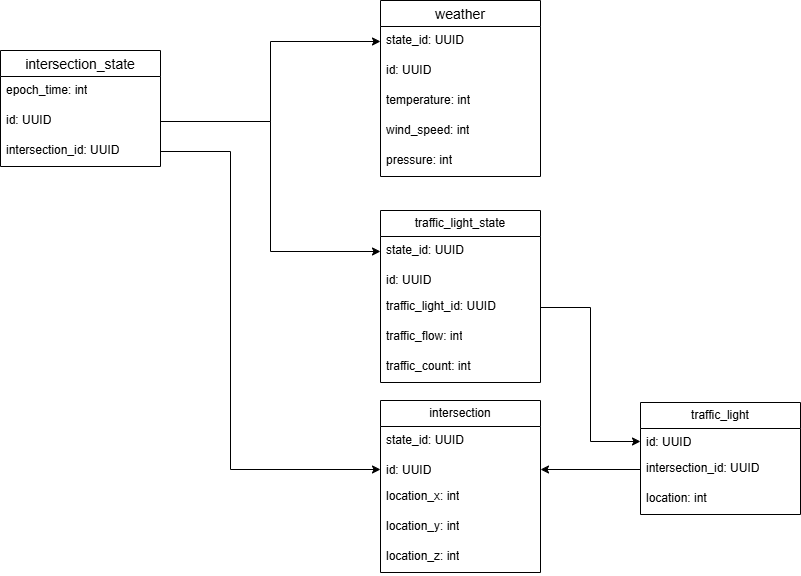

The diagram above was exported from draw.io. Its source (the exported page's mxGraphModel, read from the mxfile embedded in the PNG):
<mxGraphModel dx="1956" dy="1314" grid="1" gridSize="10" guides="1" tooltips="1" connect="1" arrows="1" fold="1" page="0" pageScale="1" pageWidth="850" pageHeight="1100" math="0" shadow="0">
  <root>
    <mxCell id="0" />
    <mxCell id="1" parent="0" />
    <mxCell id="WOPmjiMH-N2qh1XvZ2M9-1" value="intersection_state" style="swimlane;fontStyle=0;childLayout=stackLayout;horizontal=1;startSize=26;horizontalStack=0;resizeParent=1;resizeParentMax=0;resizeLast=0;collapsible=0;marginBottom=0;align=center;fontSize=14;" parent="1" vertex="1">
      <mxGeometry x="-320" y="-120" width="160" height="116" as="geometry" />
    </mxCell>
    <mxCell id="WOPmjiMH-N2qh1XvZ2M9-2" value="epoch_time: int" style="text;strokeColor=none;fillColor=none;spacingLeft=4;spacingRight=4;overflow=hidden;rotatable=0;points=[[0,0.5],[1,0.5]];portConstraint=eastwest;fontSize=12;whiteSpace=wrap;html=1;" parent="WOPmjiMH-N2qh1XvZ2M9-1" vertex="1">
      <mxGeometry y="26" width="160" height="30" as="geometry" />
    </mxCell>
    <mxCell id="WOPmjiMH-N2qh1XvZ2M9-3" value="id: UUID" style="text;strokeColor=none;fillColor=none;spacingLeft=4;spacingRight=4;overflow=hidden;rotatable=0;points=[[0,0.5],[1,0.5]];portConstraint=eastwest;fontSize=12;whiteSpace=wrap;html=1;" parent="WOPmjiMH-N2qh1XvZ2M9-1" vertex="1">
      <mxGeometry y="56" width="160" height="30" as="geometry" />
    </mxCell>
    <mxCell id="WOPmjiMH-N2qh1XvZ2M9-4" value="intersection_id: UUID" style="text;strokeColor=none;fillColor=none;spacingLeft=4;spacingRight=4;overflow=hidden;rotatable=0;points=[[0,0.5],[1,0.5]];portConstraint=eastwest;fontSize=12;whiteSpace=wrap;html=1;" parent="WOPmjiMH-N2qh1XvZ2M9-1" vertex="1">
      <mxGeometry y="86" width="160" height="30" as="geometry" />
    </mxCell>
    <mxCell id="qoEcGyFNT7VxwkKVWC5u-1" value="traffic_light_state" style="swimlane;fontStyle=0;childLayout=stackLayout;horizontal=1;startSize=26;fillColor=none;horizontalStack=0;resizeParent=1;resizeParentMax=0;resizeLast=0;collapsible=0;marginBottom=0;whiteSpace=wrap;html=1;" parent="1" vertex="1">
      <mxGeometry x="60" y="40" width="160" height="172" as="geometry">
        <mxRectangle x="800" y="250" width="70" height="30" as="alternateBounds" />
      </mxGeometry>
    </mxCell>
    <mxCell id="zSkF3JNoZHTw6ylN6cBF-3" value="state_id: UUID" style="text;strokeColor=none;fillColor=none;spacingLeft=4;spacingRight=4;overflow=hidden;rotatable=0;points=[[0,0.5],[1,0.5]];portConstraint=eastwest;fontSize=12;whiteSpace=wrap;html=1;" parent="qoEcGyFNT7VxwkKVWC5u-1" vertex="1">
      <mxGeometry y="26" width="160" height="30" as="geometry" />
    </mxCell>
    <mxCell id="qoEcGyFNT7VxwkKVWC5u-2" value="id: UUID" style="text;strokeColor=none;fillColor=none;align=left;verticalAlign=top;spacingLeft=4;spacingRight=4;overflow=hidden;rotatable=0;points=[[0,0.5],[1,0.5]];portConstraint=eastwest;whiteSpace=wrap;html=1;" parent="qoEcGyFNT7VxwkKVWC5u-1" vertex="1">
      <mxGeometry y="56" width="160" height="26" as="geometry" />
    </mxCell>
    <mxCell id="zSkF3JNoZHTw6ylN6cBF-2" value="traffic_light_id: UUID" style="text;strokeColor=none;fillColor=none;spacingLeft=4;spacingRight=4;overflow=hidden;rotatable=0;points=[[0,0.5],[1,0.5]];portConstraint=eastwest;fontSize=12;whiteSpace=wrap;html=1;" parent="qoEcGyFNT7VxwkKVWC5u-1" vertex="1">
      <mxGeometry y="82" width="160" height="30" as="geometry" />
    </mxCell>
    <mxCell id="zSkF3JNoZHTw6ylN6cBF-6" value="traffic_flow: int" style="text;strokeColor=none;fillColor=none;spacingLeft=4;spacingRight=4;overflow=hidden;rotatable=0;points=[[0,0.5],[1,0.5]];portConstraint=eastwest;fontSize=12;whiteSpace=wrap;html=1;" parent="qoEcGyFNT7VxwkKVWC5u-1" vertex="1">
      <mxGeometry y="112" width="160" height="30" as="geometry" />
    </mxCell>
    <mxCell id="zSkF3JNoZHTw6ylN6cBF-5" value="traffic_count: int" style="text;strokeColor=none;fillColor=none;spacingLeft=4;spacingRight=4;overflow=hidden;rotatable=0;points=[[0,0.5],[1,0.5]];portConstraint=eastwest;fontSize=12;whiteSpace=wrap;html=1;" parent="qoEcGyFNT7VxwkKVWC5u-1" vertex="1">
      <mxGeometry y="142" width="160" height="30" as="geometry" />
    </mxCell>
    <mxCell id="i_RngDffLg9UMBIwxSq6-11" value="weather" style="swimlane;fontStyle=0;childLayout=stackLayout;horizontal=1;startSize=26;horizontalStack=0;resizeParent=1;resizeParentMax=0;resizeLast=0;collapsible=0;marginBottom=0;align=center;fontSize=14;" parent="1" vertex="1">
      <mxGeometry x="60" y="-170" width="160" height="176" as="geometry" />
    </mxCell>
    <mxCell id="i_RngDffLg9UMBIwxSq6-12" value="state_id: UUID" style="text;strokeColor=none;fillColor=none;spacingLeft=4;spacingRight=4;overflow=hidden;rotatable=0;points=[[0,0.5],[1,0.5]];portConstraint=eastwest;fontSize=12;whiteSpace=wrap;html=1;" parent="i_RngDffLg9UMBIwxSq6-11" vertex="1">
      <mxGeometry y="26" width="160" height="30" as="geometry" />
    </mxCell>
    <mxCell id="i_RngDffLg9UMBIwxSq6-13" value="id: UUID" style="text;strokeColor=none;fillColor=none;spacingLeft=4;spacingRight=4;overflow=hidden;rotatable=0;points=[[0,0.5],[1,0.5]];portConstraint=eastwest;fontSize=12;whiteSpace=wrap;html=1;" parent="i_RngDffLg9UMBIwxSq6-11" vertex="1">
      <mxGeometry y="56" width="160" height="30" as="geometry" />
    </mxCell>
    <mxCell id="i_RngDffLg9UMBIwxSq6-14" value="temperature: int" style="text;strokeColor=none;fillColor=none;spacingLeft=4;spacingRight=4;overflow=hidden;rotatable=0;points=[[0,0.5],[1,0.5]];portConstraint=eastwest;fontSize=12;whiteSpace=wrap;html=1;" parent="i_RngDffLg9UMBIwxSq6-11" vertex="1">
      <mxGeometry y="86" width="160" height="30" as="geometry" />
    </mxCell>
    <mxCell id="i_RngDffLg9UMBIwxSq6-15" value="wind_speed: int" style="text;strokeColor=none;fillColor=none;spacingLeft=4;spacingRight=4;overflow=hidden;rotatable=0;points=[[0,0.5],[1,0.5]];portConstraint=eastwest;fontSize=12;whiteSpace=wrap;html=1;" parent="i_RngDffLg9UMBIwxSq6-11" vertex="1">
      <mxGeometry y="116" width="160" height="30" as="geometry" />
    </mxCell>
    <mxCell id="i_RngDffLg9UMBIwxSq6-16" value="pressure: int" style="text;strokeColor=none;fillColor=none;spacingLeft=4;spacingRight=4;overflow=hidden;rotatable=0;points=[[0,0.5],[1,0.5]];portConstraint=eastwest;fontSize=12;whiteSpace=wrap;html=1;" parent="i_RngDffLg9UMBIwxSq6-11" vertex="1">
      <mxGeometry y="146" width="160" height="30" as="geometry" />
    </mxCell>
    <mxCell id="zSkF3JNoZHTw6ylN6cBF-1" style="edgeStyle=orthogonalEdgeStyle;rounded=0;orthogonalLoop=1;jettySize=auto;html=1;exitX=1;exitY=0.5;exitDx=0;exitDy=0;entryX=0;entryY=0.5;entryDx=0;entryDy=0;" parent="1" source="WOPmjiMH-N2qh1XvZ2M9-3" target="i_RngDffLg9UMBIwxSq6-12" edge="1">
      <mxGeometry relative="1" as="geometry" />
    </mxCell>
    <mxCell id="zSkF3JNoZHTw6ylN6cBF-4" style="edgeStyle=orthogonalEdgeStyle;rounded=0;orthogonalLoop=1;jettySize=auto;html=1;exitX=1;exitY=0.5;exitDx=0;exitDy=0;entryX=0;entryY=0.5;entryDx=0;entryDy=0;" parent="1" source="WOPmjiMH-N2qh1XvZ2M9-3" target="zSkF3JNoZHTw6ylN6cBF-3" edge="1">
      <mxGeometry relative="1" as="geometry" />
    </mxCell>
    <mxCell id="zSkF3JNoZHTw6ylN6cBF-7" value="intersection" style="swimlane;fontStyle=0;childLayout=stackLayout;horizontal=1;startSize=26;fillColor=none;horizontalStack=0;resizeParent=1;resizeParentMax=0;resizeLast=0;collapsible=0;marginBottom=0;whiteSpace=wrap;html=1;" parent="1" vertex="1">
      <mxGeometry x="60" y="230" width="160" height="172" as="geometry">
        <mxRectangle x="800" y="250" width="70" height="30" as="alternateBounds" />
      </mxGeometry>
    </mxCell>
    <mxCell id="zSkF3JNoZHTw6ylN6cBF-8" value="state_id: UUID" style="text;strokeColor=none;fillColor=none;spacingLeft=4;spacingRight=4;overflow=hidden;rotatable=0;points=[[0,0.5],[1,0.5]];portConstraint=eastwest;fontSize=12;whiteSpace=wrap;html=1;" parent="zSkF3JNoZHTw6ylN6cBF-7" vertex="1">
      <mxGeometry y="26" width="160" height="30" as="geometry" />
    </mxCell>
    <mxCell id="zSkF3JNoZHTw6ylN6cBF-9" value="id: UUID" style="text;strokeColor=none;fillColor=none;align=left;verticalAlign=top;spacingLeft=4;spacingRight=4;overflow=hidden;rotatable=0;points=[[0,0.5],[1,0.5]];portConstraint=eastwest;whiteSpace=wrap;html=1;" parent="zSkF3JNoZHTw6ylN6cBF-7" vertex="1">
      <mxGeometry y="56" width="160" height="26" as="geometry" />
    </mxCell>
    <mxCell id="zSkF3JNoZHTw6ylN6cBF-12" value="location_x: int" style="text;strokeColor=none;fillColor=none;spacingLeft=4;spacingRight=4;overflow=hidden;rotatable=0;points=[[0,0.5],[1,0.5]];portConstraint=eastwest;fontSize=12;whiteSpace=wrap;html=1;" parent="zSkF3JNoZHTw6ylN6cBF-7" vertex="1">
      <mxGeometry y="82" width="160" height="30" as="geometry" />
    </mxCell>
    <mxCell id="zSkF3JNoZHTw6ylN6cBF-14" value="location_y: int" style="text;strokeColor=none;fillColor=none;spacingLeft=4;spacingRight=4;overflow=hidden;rotatable=0;points=[[0,0.5],[1,0.5]];portConstraint=eastwest;fontSize=12;whiteSpace=wrap;html=1;" parent="zSkF3JNoZHTw6ylN6cBF-7" vertex="1">
      <mxGeometry y="112" width="160" height="30" as="geometry" />
    </mxCell>
    <mxCell id="zSkF3JNoZHTw6ylN6cBF-15" value="location_z: int" style="text;strokeColor=none;fillColor=none;spacingLeft=4;spacingRight=4;overflow=hidden;rotatable=0;points=[[0,0.5],[1,0.5]];portConstraint=eastwest;fontSize=12;whiteSpace=wrap;html=1;" parent="zSkF3JNoZHTw6ylN6cBF-7" vertex="1">
      <mxGeometry y="142" width="160" height="30" as="geometry" />
    </mxCell>
    <mxCell id="zSkF3JNoZHTw6ylN6cBF-34" style="edgeStyle=orthogonalEdgeStyle;rounded=0;orthogonalLoop=1;jettySize=auto;html=1;exitX=1;exitY=0.5;exitDx=0;exitDy=0;entryX=0;entryY=0.5;entryDx=0;entryDy=0;" parent="1" source="WOPmjiMH-N2qh1XvZ2M9-4" target="zSkF3JNoZHTw6ylN6cBF-9" edge="1">
      <mxGeometry relative="1" as="geometry">
        <Array as="points">
          <mxPoint x="-90" y="-19" />
          <mxPoint x="-90" y="299" />
        </Array>
      </mxGeometry>
    </mxCell>
    <mxCell id="zSkF3JNoZHTw6ylN6cBF-37" value="traffic_light" style="swimlane;fontStyle=0;childLayout=stackLayout;horizontal=1;startSize=26;fillColor=none;horizontalStack=0;resizeParent=1;resizeParentMax=0;resizeLast=0;collapsible=0;marginBottom=0;whiteSpace=wrap;html=1;" parent="1" vertex="1">
      <mxGeometry x="320" y="232" width="160" height="112" as="geometry">
        <mxRectangle x="800" y="250" width="70" height="30" as="alternateBounds" />
      </mxGeometry>
    </mxCell>
    <mxCell id="zSkF3JNoZHTw6ylN6cBF-39" value="id: UUID" style="text;strokeColor=none;fillColor=none;align=left;verticalAlign=top;spacingLeft=4;spacingRight=4;overflow=hidden;rotatable=0;points=[[0,0.5],[1,0.5]];portConstraint=eastwest;whiteSpace=wrap;html=1;" parent="zSkF3JNoZHTw6ylN6cBF-37" vertex="1">
      <mxGeometry y="26" width="160" height="26" as="geometry" />
    </mxCell>
    <mxCell id="zSkF3JNoZHTw6ylN6cBF-40" value="intersection_id: UUID" style="text;strokeColor=none;fillColor=none;spacingLeft=4;spacingRight=4;overflow=hidden;rotatable=0;points=[[0,0.5],[1,0.5]];portConstraint=eastwest;fontSize=12;whiteSpace=wrap;html=1;" parent="zSkF3JNoZHTw6ylN6cBF-37" vertex="1">
      <mxGeometry y="52" width="160" height="30" as="geometry" />
    </mxCell>
    <mxCell id="zSkF3JNoZHTw6ylN6cBF-44" value="location: int" style="text;strokeColor=none;fillColor=none;spacingLeft=4;spacingRight=4;overflow=hidden;rotatable=0;points=[[0,0.5],[1,0.5]];portConstraint=eastwest;fontSize=12;whiteSpace=wrap;html=1;" parent="zSkF3JNoZHTw6ylN6cBF-37" vertex="1">
      <mxGeometry y="82" width="160" height="30" as="geometry" />
    </mxCell>
    <mxCell id="zSkF3JNoZHTw6ylN6cBF-46" style="edgeStyle=orthogonalEdgeStyle;rounded=0;orthogonalLoop=1;jettySize=auto;html=1;exitX=1;exitY=0.5;exitDx=0;exitDy=0;entryX=0;entryY=0.5;entryDx=0;entryDy=0;" parent="1" source="zSkF3JNoZHTw6ylN6cBF-2" target="zSkF3JNoZHTw6ylN6cBF-39" edge="1">
      <mxGeometry relative="1" as="geometry" />
    </mxCell>
    <mxCell id="zSkF3JNoZHTw6ylN6cBF-47" style="edgeStyle=orthogonalEdgeStyle;rounded=0;orthogonalLoop=1;jettySize=auto;html=1;exitX=0;exitY=0.5;exitDx=0;exitDy=0;entryX=1;entryY=0.5;entryDx=0;entryDy=0;" parent="1" source="zSkF3JNoZHTw6ylN6cBF-40" target="zSkF3JNoZHTw6ylN6cBF-9" edge="1">
      <mxGeometry relative="1" as="geometry" />
    </mxCell>
  </root>
</mxGraphModel>